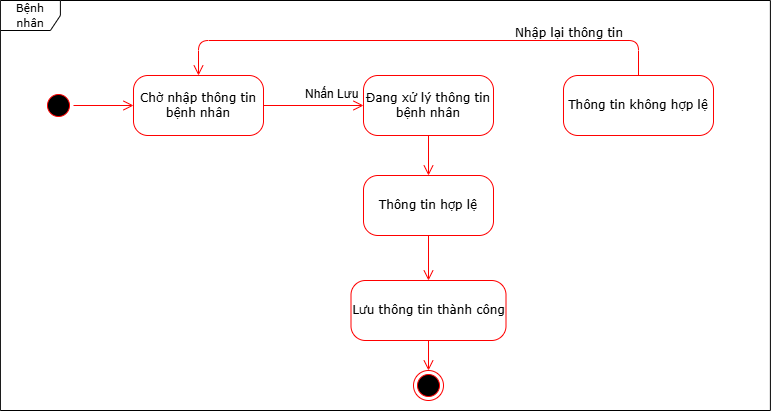

The diagram above was exported from draw.io. Its source (the exported page's mxGraphModel, read from the mxfile embedded in the PNG):
<mxGraphModel dx="800" dy="751" grid="1" gridSize="10" guides="1" tooltips="1" connect="1" arrows="1" fold="1" page="1" pageScale="1" pageWidth="850" pageHeight="1100" math="0" shadow="0">
  <root>
    <mxCell id="0" />
    <mxCell id="1" parent="0" />
    <mxCell id="8dGHt6rtajngYl22ZWgp-44" value="" style="ellipse;html=1;shape=startState;fillColor=#000000;strokeColor=#ff0000;rounded=1;shadow=0;comic=0;labelBackgroundColor=none;fontFamily=Verdana;fontSize=12;fontColor=#000000;align=center;direction=south;" vertex="1" parent="1">
      <mxGeometry x="1200" y="950" width="30" height="30" as="geometry" />
    </mxCell>
    <mxCell id="8dGHt6rtajngYl22ZWgp-45" value="Chờ nhập thông tin bệnh nhân" style="rounded=1;whiteSpace=wrap;html=1;arcSize=24;fillColor=#FFFFFF;strokeColor=#ff0000;shadow=0;comic=0;labelBackgroundColor=none;fontFamily=Verdana;fontSize=12;fontColor=#000000;align=center;" vertex="1" parent="1">
      <mxGeometry x="1290" y="935" width="130" height="60" as="geometry" />
    </mxCell>
    <mxCell id="8dGHt6rtajngYl22ZWgp-46" style="edgeStyle=orthogonalEdgeStyle;html=1;labelBackgroundColor=none;endArrow=open;endSize=8;strokeColor=#ff0000;fontFamily=Verdana;fontSize=12;align=left;exitX=0.5;exitY=0;exitDx=0;exitDy=0;entryX=0;entryY=0.5;entryDx=0;entryDy=0;" edge="1" parent="1" source="8dGHt6rtajngYl22ZWgp-44" target="8dGHt6rtajngYl22ZWgp-45">
      <mxGeometry relative="1" as="geometry">
        <mxPoint x="1230" y="980" as="sourcePoint" />
        <mxPoint x="1280" y="980" as="targetPoint" />
      </mxGeometry>
    </mxCell>
    <mxCell id="8dGHt6rtajngYl22ZWgp-47" value="Đang xử lý thông tin bệnh nhân" style="rounded=1;whiteSpace=wrap;html=1;arcSize=24;fillColor=#FFFFFF;strokeColor=#ff0000;shadow=0;comic=0;labelBackgroundColor=none;fontFamily=Verdana;fontSize=12;fontColor=#000000;align=center;" vertex="1" parent="1">
      <mxGeometry x="1520" y="935" width="130" height="60" as="geometry" />
    </mxCell>
    <mxCell id="8dGHt6rtajngYl22ZWgp-48" value="Nhấn Lưu" style="text;whiteSpace=wrap;html=1;" vertex="1" parent="1">
      <mxGeometry x="1460" y="940" width="90" height="40" as="geometry" />
    </mxCell>
    <mxCell id="8dGHt6rtajngYl22ZWgp-49" style="edgeStyle=orthogonalEdgeStyle;html=1;labelBackgroundColor=none;endArrow=open;endSize=8;strokeColor=#ff0000;fontFamily=Verdana;fontSize=12;align=left;exitX=1;exitY=0.5;exitDx=0;exitDy=0;entryX=0;entryY=0.5;entryDx=0;entryDy=0;" edge="1" parent="1" source="8dGHt6rtajngYl22ZWgp-45" target="8dGHt6rtajngYl22ZWgp-47">
      <mxGeometry relative="1" as="geometry">
        <mxPoint x="1240" y="975" as="sourcePoint" />
        <mxPoint x="1300" y="975" as="targetPoint" />
      </mxGeometry>
    </mxCell>
    <mxCell id="8dGHt6rtajngYl22ZWgp-50" value="Thông tin hợp lệ" style="rounded=1;whiteSpace=wrap;html=1;arcSize=24;fillColor=#FFFFFF;strokeColor=#ff0000;shadow=0;comic=0;labelBackgroundColor=none;fontFamily=Verdana;fontSize=12;fontColor=#000000;align=center;" vertex="1" parent="1">
      <mxGeometry x="1520" y="1035" width="130" height="60" as="geometry" />
    </mxCell>
    <mxCell id="8dGHt6rtajngYl22ZWgp-51" value="Thông tin không hợp lệ" style="rounded=1;whiteSpace=wrap;html=1;arcSize=24;fillColor=#FFFFFF;strokeColor=#ff0000;shadow=0;comic=0;labelBackgroundColor=none;fontFamily=Verdana;fontSize=12;fontColor=#000000;align=center;" vertex="1" parent="1">
      <mxGeometry x="1720" y="935" width="150" height="60" as="geometry" />
    </mxCell>
    <mxCell id="8dGHt6rtajngYl22ZWgp-52" value="Lưu thông tin thành công" style="rounded=1;whiteSpace=wrap;html=1;arcSize=24;fillColor=#FFFFFF;strokeColor=#ff0000;shadow=0;comic=0;labelBackgroundColor=none;fontFamily=Verdana;fontSize=12;fontColor=#000000;align=center;" vertex="1" parent="1">
      <mxGeometry x="1507.5" y="1140" width="155" height="60" as="geometry" />
    </mxCell>
    <mxCell id="8dGHt6rtajngYl22ZWgp-53" value="&#10;Nhập lại thông tin&#10;&#10;" style="edgeStyle=orthogonalEdgeStyle;html=1;labelBackgroundColor=none;endArrow=open;endSize=8;strokeColor=#ff0000;fontFamily=Verdana;fontSize=12;align=left;exitX=0.5;exitY=0;exitDx=0;exitDy=0;entryX=0.5;entryY=0;entryDx=0;entryDy=0;" edge="1" parent="1" source="8dGHt6rtajngYl22ZWgp-51" target="8dGHt6rtajngYl22ZWgp-45">
      <mxGeometry x="-0.3726" relative="1" as="geometry">
        <mxPoint x="1430" y="975" as="sourcePoint" />
        <mxPoint x="1530" y="975" as="targetPoint" />
        <Array as="points">
          <mxPoint x="1795" y="900" />
          <mxPoint x="1355" y="900" />
        </Array>
        <mxPoint as="offset" />
      </mxGeometry>
    </mxCell>
    <mxCell id="8dGHt6rtajngYl22ZWgp-54" style="edgeStyle=orthogonalEdgeStyle;html=1;labelBackgroundColor=none;endArrow=open;endSize=8;strokeColor=#ff0000;fontFamily=Verdana;fontSize=12;align=left;exitX=0.5;exitY=1;exitDx=0;exitDy=0;" edge="1" parent="1" source="8dGHt6rtajngYl22ZWgp-47" target="8dGHt6rtajngYl22ZWgp-50">
      <mxGeometry relative="1" as="geometry">
        <mxPoint x="1430" y="975" as="sourcePoint" />
        <mxPoint x="1530" y="975" as="targetPoint" />
      </mxGeometry>
    </mxCell>
    <mxCell id="8dGHt6rtajngYl22ZWgp-55" style="edgeStyle=orthogonalEdgeStyle;html=1;labelBackgroundColor=none;endArrow=open;endSize=8;strokeColor=#ff0000;fontFamily=Verdana;fontSize=12;align=left;exitX=0.5;exitY=1;exitDx=0;exitDy=0;" edge="1" parent="1" source="8dGHt6rtajngYl22ZWgp-50" target="8dGHt6rtajngYl22ZWgp-52">
      <mxGeometry relative="1" as="geometry">
        <mxPoint x="1440" y="985" as="sourcePoint" />
        <mxPoint x="1540" y="985" as="targetPoint" />
      </mxGeometry>
    </mxCell>
    <mxCell id="8dGHt6rtajngYl22ZWgp-56" value="" style="ellipse;html=1;shape=endState;fillColor=#000000;strokeColor=#ff0000;rounded=1;shadow=0;comic=0;labelBackgroundColor=none;fontFamily=Verdana;fontSize=12;fontColor=#000000;align=center;" vertex="1" parent="1">
      <mxGeometry x="1570" y="1230" width="30" height="30" as="geometry" />
    </mxCell>
    <mxCell id="8dGHt6rtajngYl22ZWgp-57" style="edgeStyle=orthogonalEdgeStyle;html=1;labelBackgroundColor=none;endArrow=open;endSize=8;strokeColor=#ff0000;fontFamily=Verdana;fontSize=12;align=left;exitX=0.5;exitY=1;exitDx=0;exitDy=0;entryX=0.5;entryY=0;entryDx=0;entryDy=0;" edge="1" parent="1" source="8dGHt6rtajngYl22ZWgp-52" target="8dGHt6rtajngYl22ZWgp-56">
      <mxGeometry relative="1" as="geometry">
        <mxPoint x="1595" y="1105" as="sourcePoint" />
        <mxPoint x="1595" y="1150" as="targetPoint" />
      </mxGeometry>
    </mxCell>
    <mxCell id="8dGHt6rtajngYl22ZWgp-58" value="&lt;font style=&quot;font-size: 11px;&quot;&gt;Bệnh nhân&lt;/font&gt;" style="shape=umlFrame;whiteSpace=wrap;html=1;rounded=1;shadow=0;comic=0;labelBackgroundColor=none;strokeWidth=1;fontFamily=Verdana;fontSize=12;align=center;" vertex="1" parent="1">
      <mxGeometry x="1156.89" y="860" width="770" height="410" as="geometry" />
    </mxCell>
  </root>
</mxGraphModel>